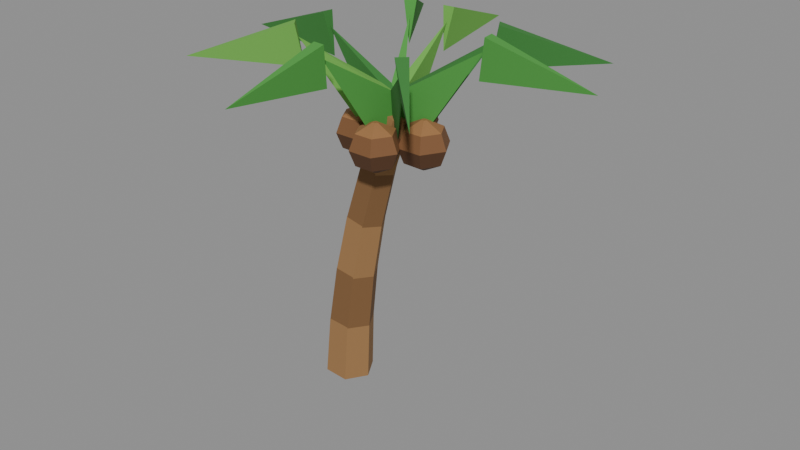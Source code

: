 # Source: palmtree-4.blend  (saved by Blender 5.2.45; exported with 4.5.12 LTS)
import bpy
from mathutils import Matrix  # noqa: F401  (used for matrix-valued properties, if any)

bpy.ops.wm.read_factory_settings(use_empty=True)
scene = bpy.context.scene
scene.name = 'Scene'

# ---- collections
col_col_lowpoly = bpy.data.collections.new('COL_LowPoly'); scene.collection.children.link(col_col_lowpoly)

# ---- images (referenced by path relative to the original .blend; pixels are not part of the script)
import os
ASSET_DIR = os.environ.get("B2B_ASSET_DIR", "")  # directory of the original .blend (textures are referenced by path, not embedded)
HERE = os.path.dirname(os.path.abspath(__file__))  # packed textures are extracted next to this script under _unpacked/

def load_image(name, relpath, width, height, colorspace="sRGB"):
    """Load a texture the original file referenced (path relative to the .blend, or extracted next to this script)."""
    p = next((c for c in (os.path.join(HERE, relpath), os.path.join(ASSET_DIR, relpath)) if relpath and os.path.exists(c)), "")
    if p:
        img = bpy.data.images.load(p, check_existing=True)
        img.name = name
    else:  # same state as the original file: an image datablock whose file is absent (Cycles renders it pink)
        img = bpy.data.images.new(name, width, height)
        img.source = "FILE"
        img.filepath = "//" + (relpath or name)
    img.colorspace_settings.name = colorspace
    return img
img_palmtree_4_basecolor = load_image('palmtree-4_BaseColor', '_unpacked/palmtree-4_BaseColor.782a8dfa.png', 128, 32, 'sRGB')
img_palmtree_4_maskmap = load_image('palmtree-4_MaskMap', '_unpacked/palmtree-4_MaskMap.dfd346fe.png', 128, 32, 'Non-Color')

# ---- materials (node trees are filled in below, after node groups)
mat_m_palmtree_4 = bpy.data.materials.new('M_palmtree-4')

# ---- material node trees
mat_m_palmtree_4.use_nodes = True; mat_m_palmtree_4.node_tree.nodes.clear()
_N = mat_m_palmtree_4.node_tree.nodes; _L = mat_m_palmtree_4.node_tree.links
n0 = _N.new('ShaderNodeBsdfPrincipled'); n0.name = 'Principled BSDF'; n0.location = (-200, 100)
n0.inputs[10].default_value = 0.005
n1 = _N.new('ShaderNodeOutputMaterial'); n1.name = 'Material Output'; n1.location = (200, 100)
n2 = _N.new('ShaderNodeTexImage'); n2.name = 'Image Texture'; n2.location = (0, 0)
n2.image = img_palmtree_4_basecolor
n2.interpolation = 'Closest'
n3 = _N.new('ShaderNodeTexImage'); n3.name = 'Image Texture.001'; n3.location = (0, 0)
n3.image = img_palmtree_4_maskmap
n3.interpolation = 'Closest'
n4 = _N.new('ShaderNodeSeparateColor'); n4.name = 'Separate Color'; n4.location = (0, 0)
n5 = _N.new('ShaderNodeMath'); n5.name = 'Math'; n5.location = (0, 0)
n5.operation = 'SUBTRACT'
n5.inputs[0].default_value = 1.0
_L.new(n0.outputs[0], n1.inputs[0])
_L.new(n2.outputs[0], n0.inputs[0])
_L.new(n3.outputs[0], n4.inputs[0])
_L.new(n4.outputs[0], n0.inputs[1])
_L.new(n3.outputs[1], n5.inputs[1])
_L.new(n5.outputs[0], n0.inputs[2])
n1.is_active_output = True

# ---- meshes
me_palmtree_4 = bpy.data.meshes.new('palmtree-4')
me_palmtree_4.from_pydata([(-0.08729, 0.0, 0.0), (-0.1097, 0.03897, 0.00157), (-0.1546, 0.03897, 0.004709), (-0.1771, 5.511e-18, 0.006278), (-0.1546, -0.03897, 0.004709), (-0.1097, -0.03897, 0.00157), (-0.08245, 0.0, 0.1143), (-0.1033, 0.03624, 0.1158), (-0.1451, 0.03624, 0.1187), (-0.1659, 5.125e-18, 0.1202), (-0.1451, -0.03624, 0.1187), (-0.1033, -0.03624, 0.1158), (-0.08306, 0.0, 0.107), (-0.1038, 0.03624, 0.11), (-0.1452, 0.03624, 0.1158), (-0.1659, 5.125e-18, 0.1187), (-0.1452, -0.03624, 0.1158), (-0.1038, -0.03624, 0.11), (-0.07026, 0.0, 0.2208), (-0.08942, 0.03352, 0.2235), (-0.1277, 0.03352, 0.2289), (-0.1469, 4.739e-18, 0.2315), (-0.1277, -0.03352, 0.2289), (-0.08942, -0.03352, 0.2235), (-0.07134, 0.0, 0.2138), (-0.09027, 0.03352, 0.2178), (-0.1281, 0.03352, 0.2258), (-0.147, 4.739e-18, 0.2298), (-0.1281, -0.03352, 0.2258), (-0.09027, -0.03352, 0.2178), (-0.05064, 0.0, 0.3263), (-0.06802, 0.03079, 0.33), (-0.1028, 0.03079, 0.3374), (-0.1202, 4.354e-18, 0.3411), (-0.1028, -0.03079, 0.3374), (-0.06802, -0.03079, 0.33), (-0.05215, 0.0, 0.3196), (-0.06924, 0.03079, 0.3245), (-0.1034, 0.03079, 0.3343), (-0.1205, 4.354e-18, 0.3392), (-0.1034, -0.03079, 0.3343), (-0.06924, -0.03079, 0.3245), (-0.02365, 0.0, 0.4304), (-0.03922, 0.02806, 0.4349), (-0.07036, 0.02806, 0.4438), (-0.08594, 3.968e-18, 0.4483), (-0.07036, -0.02806, 0.4438), (-0.03922, -0.02806, 0.4349), (-0.02556, 0.0, 0.4241), (-0.04078, 0.02806, 0.4296), (-0.07123, 0.02806, 0.4407), (-0.08645, 3.968e-18, 0.4462), (-0.07123, -0.02806, 0.4407), (-0.04078, -0.02806, 0.4296), (0.01061, 0.0, 0.5326), (-0.003134, 0.02533, 0.5376), (-0.03062, 0.02533, 0.5476), (-0.04436, 3.582e-18, 0.5526), (-0.03062, -0.02533, 0.5476), (-0.003134, -0.02533, 0.5376), (0.01993, 0.004457, 0.4925), (-0.03904, 0.01067, 0.5615), (-0.03603, -0.01513, 0.5615), (0.1387, 0.01828, 0.6712), (0.1301, 0.01728, 0.622), (0.1418, 0.02953, 0.6959), (0.1443, 0.008029, 0.6959), (0.3224, 0.03964, 0.6386), (0.0141, 0.02079, 0.4925), (-0.04163, 0.0005457, 0.5615), (-0.02762, -0.02134, 0.5615), (0.1123, 0.08363, 0.6687), (0.105, 0.07895, 0.6194), (0.1101, 0.09508, 0.6933), (0.1218, 0.07685, 0.6933), (0.265, 0.1814, 0.6367), (-0.0206, 0.0385, 0.4925), (-0.03024, -0.02, 0.5615), (-0.004302, -0.0185, 0.5615), (-0.0265, 0.1407, 0.6567), (-0.026, 0.132, 0.6075), (-0.03756, 0.1444, 0.6814), (-0.01594, 0.1456, 0.6814), (-0.03598, 0.3051, 0.6277), (-0.03808, 0.03316, 0.4925), (-0.0197, -0.02321, 0.5615), (0.002636, -0.009943, 0.5615), (-0.09257, 0.1249, 0.6604), (-0.08813, 0.1174, 0.6111), (-0.1041, 0.1231, 0.685), (-0.08548, 0.1341, 0.685), (-0.1793, 0.2708, 0.6304), (-0.05695, 8.553e-05, 0.4925), (0.0008732, -0.01303, 0.5615), (0.0009308, 0.01295, 0.5615), (-0.1586, 0.0003109, 0.6561), (-0.1499, 0.0002916, 0.6069), (-0.1629, -0.0105, 0.6807), (-0.1629, 0.01115, 0.6807), (-0.3224, 0.0006742, 0.6272), (-0.04815, -0.02451, 0.4925), (0.004762, 0.002229, 0.5615), (-0.01175, 0.02229, 0.5615), (-0.1355, -0.09641, 0.6658), (-0.1288, -0.0909, 0.6165), (-0.1319, -0.1075, 0.6904), (-0.1457, -0.09082, 0.6904), (-0.2723, -0.2091, 0.6345), (-0.02215, -0.03838, 0.4925), (-0.003569, 0.01792, 0.5615), (-0.02943, 0.02046, 0.5615), (-0.0333, -0.1519, 0.6666), (-0.03245, -0.1432, 0.6173), (-0.02295, -0.1573, 0.6912), (-0.04449, -0.1552, 0.6912), (-0.05073, -0.3294, 0.6351), (0.008107, -0.02803, 0.4925), (-0.02218, 0.02294, 0.5615), (-0.04107, 0.005094, 0.5615), (0.07841, -0.1024, 0.6568), (0.07245, -0.09612, 0.6075), (0.08926, -0.09815, 0.6814), (0.07353, -0.113, 0.6814), (0.1915, -0.2221, 0.6277), (0.04657, -0.002517, 0.4585), (0.04407, 0.001813, 0.4585), (0.03907, 0.001813, 0.4585), (0.03657, -0.002517, 0.4585), (0.03907, -0.006848, 0.4585), (0.04407, -0.006848, 0.4585), (0.07604, -0.002517, 0.4738), (0.0588, 0.02734, 0.4738), (0.02433, 0.02734, 0.4738), (0.007094, -0.002517, 0.4738), (0.02433, -0.03237, 0.4738), (0.0588, -0.03237, 0.4738), (0.08657, -0.002517, 0.5013), (0.06407, 0.03645, 0.5013), (0.01907, 0.03645, 0.5013), (-0.003434, -0.002517, 0.5013), (0.01907, -0.04149, 0.5013), (0.06407, -0.04149, 0.5013), (0.07604, -0.002517, 0.5287), (0.0588, 0.02734, 0.5287), (0.02433, 0.02734, 0.5287), (0.007094, -0.002517, 0.5287), (0.02433, -0.03237, 0.5287), (0.0588, -0.03237, 0.5287), (0.04657, -0.002517, 0.544), (0.04407, 0.001813, 0.544), (0.03907, 0.001813, 0.544), (0.03657, -0.002517, 0.544), (0.03907, -0.006848, 0.544), (0.04407, -0.006848, 0.544), (-0.02467, 0.05893, 0.4585), (-0.02717, 0.06326, 0.4585), (-0.03217, 0.06326, 0.4585), (-0.03467, 0.05893, 0.4585), (-0.03217, 0.0546, 0.4585), (-0.02717, 0.0546, 0.4585), (0.004806, 0.05893, 0.4738), (-0.01243, 0.08878, 0.4738), (-0.0469, 0.08878, 0.4738), (-0.06414, 0.05893, 0.4738), (-0.0469, 0.02908, 0.4738), (-0.01243, 0.02908, 0.4738), (0.01533, 0.05893, 0.5013), (-0.007166, 0.0979, 0.5013), (-0.05217, 0.0979, 0.5013), (-0.07467, 0.05893, 0.5013), (-0.05217, 0.01996, 0.5013), (-0.007166, 0.01996, 0.5013), (0.004806, 0.05893, 0.5287), (-0.01243, 0.08878, 0.5287), (-0.0469, 0.08878, 0.5287), (-0.06414, 0.05893, 0.5287), (-0.0469, 0.02908, 0.5287), (-0.01243, 0.02908, 0.5287), (-0.02467, 0.05893, 0.544), (-0.02717, 0.06326, 0.544), (-0.03217, 0.06326, 0.544), (-0.03467, 0.05893, 0.544), (-0.03217, 0.0546, 0.544), (-0.02717, 0.0546, 0.544), (-0.07075, -0.01759, 0.4585), (-0.07325, -0.01326, 0.4585), (-0.07825, -0.01326, 0.4585), (-0.08075, -0.01759, 0.4585), (-0.07825, -0.02192, 0.4585), (-0.07325, -0.02192, 0.4585), (-0.04127, -0.01759, 0.4738), (-0.05851, 0.01227, 0.4738), (-0.09298, 0.01227, 0.4738), (-0.1102, -0.01759, 0.4738), (-0.09298, -0.04744, 0.4738), (-0.05851, -0.04744, 0.4738), (-0.03075, -0.01759, 0.5013), (-0.05325, 0.02138, 0.5013), (-0.09825, 0.02138, 0.5013), (-0.1207, -0.01759, 0.5013), (-0.09825, -0.05656, 0.5013), (-0.05325, -0.05656, 0.5013), (-0.04127, -0.01759, 0.5287), (-0.05851, 0.01227, 0.5287), (-0.09298, 0.01227, 0.5287), (-0.1102, -0.01759, 0.5287), (-0.09298, -0.04744, 0.5287), (-0.05851, -0.04744, 0.5287), (-0.07075, -0.01759, 0.544), (-0.07325, -0.01326, 0.544), (-0.07825, -0.01326, 0.544), (-0.08075, -0.01759, 0.544), (-0.07825, -0.02192, 0.544), (-0.07325, -0.02192, 0.544), (-0.005658, -0.0595, 0.4585), (-0.008158, -0.05517, 0.4585), (-0.01316, -0.05517, 0.4585), (-0.01566, -0.0595, 0.4585), (-0.01316, -0.06383, 0.4585), (-0.008158, -0.06383, 0.4585), (0.02381, -0.0595, 0.4738), (0.006578, -0.02965, 0.4738), (-0.02789, -0.02965, 0.4738), (-0.04513, -0.0595, 0.4738), (-0.02789, -0.08935, 0.4738), (0.006578, -0.08935, 0.4738), (0.03434, -0.0595, 0.5013), (0.01184, -0.02053, 0.5013), (-0.03316, -0.02053, 0.5013), (-0.05566, -0.0595, 0.5013), (-0.03316, -0.09847, 0.5013), (0.01184, -0.09847, 0.5013), (0.02381, -0.0595, 0.5287), (0.006578, -0.02965, 0.5287), (-0.02789, -0.02965, 0.5287), (-0.04513, -0.0595, 0.5287), (-0.02789, -0.08935, 0.5287), (0.006578, -0.08935, 0.5287), (-0.005658, -0.0595, 0.544), (-0.008158, -0.05517, 0.544), (-0.01316, -0.05517, 0.544), (-0.01566, -0.0595, 0.544), (-0.01316, -0.06383, 0.544), (-0.008158, -0.06383, 0.544)], [], [(0, 1, 7, 6), (1, 2, 8, 7), (2, 3, 9, 8), (3, 4, 10, 9), (4, 5, 11, 10), (5, 0, 6, 11), (5, 4, 3, 2, 1, 0), (6, 7, 8, 9, 10, 11), (12, 13, 19, 18), (13, 14, 20, 19), (14, 15, 21, 20), (15, 16, 22, 21), (16, 17, 23, 22), (17, 12, 18, 23), (17, 16, 15, 14, 13, 12), (18, 19, 20, 21, 22, 23), (24, 25, 31, 30), (25, 26, 32, 31), (26, 27, 33, 32), (27, 28, 34, 33), (28, 29, 35, 34), (29, 24, 30, 35), (29, 28, 27, 26, 25, 24), (30, 31, 32, 33, 34, 35), (36, 37, 43, 42), (37, 38, 44, 43), (38, 39, 45, 44), (39, 40, 46, 45), (40, 41, 47, 46), (41, 36, 42, 47), (41, 40, 39, 38, 37, 36), (42, 43, 44, 45, 46, 47), (48, 49, 55, 54), (49, 50, 56, 55), (50, 51, 57, 56), (51, 52, 58, 57), (52, 53, 59, 58), (53, 48, 54, 59), (53, 52, 51, 50, 49, 48), (54, 55, 56, 57, 58, 59), (60, 61, 63), (61, 62, 63), (62, 60, 63), (62, 61, 60), (64, 65, 67), (65, 66, 67), (66, 64, 67), (66, 65, 64), (68, 69, 71), (69, 70, 71), (70, 68, 71), (70, 69, 68), (72, 73, 75), (73, 74, 75), (74, 72, 75), (74, 73, 72), (76, 77, 79), (77, 78, 79), (78, 76, 79), (78, 77, 76), (80, 81, 83), (81, 82, 83), (82, 80, 83), (82, 81, 80), (84, 85, 87), (85, 86, 87), (86, 84, 87), (86, 85, 84), (88, 89, 91), (89, 90, 91), (90, 88, 91), (90, 89, 88), (92, 93, 95), (93, 94, 95), (94, 92, 95), (94, 93, 92), (96, 97, 99), (97, 98, 99), (98, 96, 99), (98, 97, 96), (100, 101, 103), (101, 102, 103), (102, 100, 103), (102, 101, 100), (104, 105, 107), (105, 106, 107), (106, 104, 107), (106, 105, 104), (108, 109, 111), (109, 110, 111), (110, 108, 111), (110, 109, 108), (112, 113, 115), (113, 114, 115), (114, 112, 115), (114, 113, 112), (116, 117, 119), (117, 118, 119), (118, 116, 119), (118, 117, 116), (120, 121, 123), (121, 122, 123), (122, 120, 123), (122, 121, 120), (124, 125, 131, 130), (125, 126, 132, 131), (126, 127, 133, 132), (127, 128, 134, 133), (128, 129, 135, 134), (129, 124, 130, 135), (130, 131, 137, 136), (131, 132, 138, 137), (132, 133, 139, 138), (133, 134, 140, 139), (134, 135, 141, 140), (135, 130, 136, 141), (136, 137, 143, 142), (137, 138, 144, 143), (138, 139, 145, 144), (139, 140, 146, 145), (140, 141, 147, 146), (141, 136, 142, 147), (142, 143, 149, 148), (143, 144, 150, 149), (144, 145, 151, 150), (145, 146, 152, 151), (146, 147, 153, 152), (147, 142, 148, 153), (129, 128, 127, 126, 125, 124), (148, 149, 150, 151, 152, 153), (154, 155, 161, 160), (155, 156, 162, 161), (156, 157, 163, 162), (157, 158, 164, 163), (158, 159, 165, 164), (159, 154, 160, 165), (160, 161, 167, 166), (161, 162, 168, 167), (162, 163, 169, 168), (163, 164, 170, 169), (164, 165, 171, 170), (165, 160, 166, 171), (166, 167, 173, 172), (167, 168, 174, 173), (168, 169, 175, 174), (169, 170, 176, 175), (170, 171, 177, 176), (171, 166, 172, 177), (172, 173, 179, 178), (173, 174, 180, 179), (174, 175, 181, 180), (175, 176, 182, 181), (176, 177, 183, 182), (177, 172, 178, 183), (159, 158, 157, 156, 155, 154), (178, 179, 180, 181, 182, 183), (184, 185, 191, 190), (185, 186, 192, 191), (186, 187, 193, 192), (187, 188, 194, 193), (188, 189, 195, 194), (189, 184, 190, 195), (190, 191, 197, 196), (191, 192, 198, 197), (192, 193, 199, 198), (193, 194, 200, 199), (194, 195, 201, 200), (195, 190, 196, 201), (196, 197, 203, 202), (197, 198, 204, 203), (198, 199, 205, 204), (199, 200, 206, 205), (200, 201, 207, 206), (201, 196, 202, 207), (202, 203, 209, 208), (203, 204, 210, 209), (204, 205, 211, 210), (205, 206, 212, 211), (206, 207, 213, 212), (207, 202, 208, 213), (189, 188, 187, 186, 185, 184), (208, 209, 210, 211, 212, 213), (214, 215, 221, 220), (215, 216, 222, 221), (216, 217, 223, 222), (217, 218, 224, 223), (218, 219, 225, 224), (219, 214, 220, 225), (220, 221, 227, 226), (221, 222, 228, 227), (222, 223, 229, 228), (223, 224, 230, 229), (224, 225, 231, 230), (225, 220, 226, 231), (226, 227, 233, 232), (227, 228, 234, 233), (228, 229, 235, 234), (229, 230, 236, 235), (230, 231, 237, 236), (231, 226, 232, 237), (232, 233, 239, 238), (233, 234, 240, 239), (234, 235, 241, 240), (235, 236, 242, 241), (236, 237, 243, 242), (237, 232, 238, 243), (219, 218, 217, 216, 215, 214), (238, 239, 240, 241, 242, 243)])
_uv = me_palmtree_4.uv_layers.new(name='UVMap')
_uv.uv.foreach_set('vector', [0.1875, 0.75, 0.1875, 0.75, 0.1875, 0.75, 0.1875, 0.75, 0.1875, 0.75, 0.1875, 0.75, 0.1875, 0.75, 0.1875, 0.75, 0.1875, 0.75, 0.1875, 0.75, 0.1875, 0.75, 0.1875, 0.75, 0.1875, 0.75, 0.1875, 0.75, 0.1875, 0.75, 0.1875, 0.75, 0.1875, 0.75, 0.1875, 0.75, 0.1875, 0.75, 0.1875, 0.75, 0.1875, 0.75, 0.1875, 0.75, 0.1875, 0.75, 0.1875, 0.75, 0.1875, 0.75, 0.1875, 0.75, 0.1875, 0.75, 0.1875, 0.75, 0.1875, 0.75, 0.1875, 0.75, 0.1875, 0.75, 0.1875, 0.75, 0.1875, 0.75, 0.1875, 0.75, 0.1875, 0.75, 0.1875, 0.75, 0.3125, 0.75, 0.3125, 0.75, 0.3125, 0.75, 0.3125, 0.75, 0.3125, 0.75, 0.3125, 0.75, 0.3125, 0.75, 0.3125, 0.75, 0.3125, 0.75, 0.3125, 0.75, 0.3125, 0.75, 0.3125, 0.75, 0.3125, 0.75, 0.3125, 0.75, 0.3125, 0.75, 0.3125, 0.75, 0.3125, 0.75, 0.3125, 0.75, 0.3125, 0.75, 0.3125, 0.75, 0.3125, 0.75, 0.3125, 0.75, 0.3125, 0.75, 0.3125, 0.75, 0.3125, 0.75, 0.3125, 0.75, 0.3125, 0.75, 0.3125, 0.75, 0.3125, 0.75, 0.3125, 0.75, 0.3125, 0.75, 0.3125, 0.75, 0.3125, 0.75, 0.3125, 0.75, 0.3125, 0.75, 0.3125, 0.75, 0.1875, 0.75, 0.1875, 0.75, 0.1875, 0.75, 0.1875, 0.75, 0.1875, 0.75, 0.1875, 0.75, 0.1875, 0.75, 0.1875, 0.75, 0.1875, 0.75, 0.1875, 0.75, 0.1875, 0.75, 0.1875, 0.75, 0.1875, 0.75, 0.1875, 0.75, 0.1875, 0.75, 0.1875, 0.75, 0.1875, 0.75, 0.1875, 0.75, 0.1875, 0.75, 0.1875, 0.75, 0.1875, 0.75, 0.1875, 0.75, 0.1875, 0.75, 0.1875, 0.75, 0.1875, 0.75, 0.1875, 0.75, 0.1875, 0.75, 0.1875, 0.75, 0.1875, 0.75, 0.1875, 0.75, 0.1875, 0.75, 0.1875, 0.75, 0.1875, 0.75, 0.1875, 0.75, 0.1875, 0.75, 0.1875, 0.75, 0.3125, 0.75, 0.3125, 0.75, 0.3125, 0.75, 0.3125, 0.75, 0.3125, 0.75, 0.3125, 0.75, 0.3125, 0.75, 0.3125, 0.75, 0.3125, 0.75, 0.3125, 0.75, 0.3125, 0.75, 0.3125, 0.75, 0.3125, 0.75, 0.3125, 0.75, 0.3125, 0.75, 0.3125, 0.75, 0.3125, 0.75, 0.3125, 0.75, 0.3125, 0.75, 0.3125, 0.75, 0.3125, 0.75, 0.3125, 0.75, 0.3125, 0.75, 0.3125, 0.75, 0.3125, 0.75, 0.3125, 0.75, 0.3125, 0.75, 0.3125, 0.75, 0.3125, 0.75, 0.3125, 0.75, 0.3125, 0.75, 0.3125, 0.75, 0.3125, 0.75, 0.3125, 0.75, 0.3125, 0.75, 0.3125, 0.75, 0.1875, 0.75, 0.1875, 0.75, 0.1875, 0.75, 0.1875, 0.75, 0.1875, 0.75, 0.1875, 0.75, 0.1875, 0.75, 0.1875, 0.75, 0.1875, 0.75, 0.1875, 0.75, 0.1875, 0.75, 0.1875, 0.75, 0.1875, 0.75, 0.1875, 0.75, 0.1875, 0.75, 0.1875, 0.75, 0.1875, 0.75, 0.1875, 0.75, 0.1875, 0.75, 0.1875, 0.75, 0.1875, 0.75, 0.1875, 0.75, 0.1875, 0.75, 0.1875, 0.75, 0.1875, 0.75, 0.1875, 0.75, 0.1875, 0.75, 0.1875, 0.75, 0.1875, 0.75, 0.1875, 0.75, 0.1875, 0.75, 0.1875, 0.75, 0.1875, 0.75, 0.1875, 0.75, 0.1875, 0.75, 0.1875, 0.75, 0.4375, 0.75, 0.4375, 0.75, 0.4375, 0.75, 0.4375, 0.75, 0.4375, 0.75, 0.4375, 0.75, 0.4375, 0.75, 0.4375, 0.75, 0.4375, 0.75, 0.4375, 0.75, 0.4375, 0.75, 0.4375, 0.75, 0.4375, 0.75, 0.4375, 0.75, 0.4375, 0.75, 0.4375, 0.75, 0.4375, 0.75, 0.4375, 0.75, 0.4375, 0.75, 0.4375, 0.75, 0.4375, 0.75, 0.4375, 0.75, 0.4375, 0.75, 0.4375, 0.75, 0.5625, 0.75, 0.5625, 0.75, 0.5625, 0.75, 0.5625, 0.75, 0.5625, 0.75, 0.5625, 0.75, 0.5625, 0.75, 0.5625, 0.75, 0.5625, 0.75, 0.5625, 0.75, 0.5625, 0.75, 0.5625, 0.75, 0.5625, 0.75, 0.5625, 0.75, 0.5625, 0.75, 0.5625, 0.75, 0.5625, 0.75, 0.5625, 0.75, 0.5625, 0.75, 0.5625, 0.75, 0.5625, 0.75, 0.5625, 0.75, 0.5625, 0.75, 0.5625, 0.75, 0.6875, 0.75, 0.6875, 0.75, 0.6875, 0.75, 0.6875, 0.75, 0.6875, 0.75, 0.6875, 0.75, 0.6875, 0.75, 0.6875, 0.75, 0.6875, 0.75, 0.6875, 0.75, 0.6875, 0.75, 0.6875, 0.75, 0.6875, 0.75, 0.6875, 0.75, 0.6875, 0.75, 0.6875, 0.75, 0.6875, 0.75, 0.6875, 0.75, 0.6875, 0.75, 0.6875, 0.75, 0.6875, 0.75, 0.6875, 0.75, 0.6875, 0.75, 0.6875, 0.75, 0.4375, 0.75, 0.4375, 0.75, 0.4375, 0.75, 0.4375, 0.75, 0.4375, 0.75, 0.4375, 0.75, 0.4375, 0.75, 0.4375, 0.75, 0.4375, 0.75, 0.4375, 0.75, 0.4375, 0.75, 0.4375, 0.75, 0.4375, 0.75, 0.4375, 0.75, 0.4375, 0.75, 0.4375, 0.75, 0.4375, 0.75, 0.4375, 0.75, 0.4375, 0.75, 0.4375, 0.75, 0.4375, 0.75, 0.4375, 0.75, 0.4375, 0.75, 0.4375, 0.75, 0.5625, 0.75, 0.5625, 0.75, 0.5625, 0.75, 0.5625, 0.75, 0.5625, 0.75, 0.5625, 0.75, 0.5625, 0.75, 0.5625, 0.75, 0.5625, 0.75, 0.5625, 0.75, 0.5625, 0.75, 0.5625, 0.75, 0.5625, 0.75, 0.5625, 0.75, 0.5625, 0.75, 0.5625, 0.75, 0.5625, 0.75, 0.5625, 0.75, 0.5625, 0.75, 0.5625, 0.75, 0.5625, 0.75, 0.5625, 0.75, 0.5625, 0.75, 0.5625, 0.75, 0.6875, 0.75, 0.6875, 0.75, 0.6875, 0.75, 0.6875, 0.75, 0.6875, 0.75, 0.6875, 0.75, 0.6875, 0.75, 0.6875, 0.75, 0.6875, 0.75, 0.6875, 0.75, 0.6875, 0.75, 0.6875, 0.75, 0.6875, 0.75, 0.6875, 0.75, 0.6875, 0.75, 0.6875, 0.75, 0.6875, 0.75, 0.6875, 0.75, 0.6875, 0.75, 0.6875, 0.75, 0.6875, 0.75, 0.6875, 0.75, 0.6875, 0.75, 0.6875, 0.75, 0.4375, 0.75, 0.4375, 0.75, 0.4375, 0.75, 0.4375, 0.75, 0.4375, 0.75, 0.4375, 0.75, 0.4375, 0.75, 0.4375, 0.75, 0.4375, 0.75, 0.4375, 0.75, 0.4375, 0.75, 0.4375, 0.75, 0.4375, 0.75, 0.4375, 0.75, 0.4375, 0.75, 0.4375, 0.75, 0.4375, 0.75, 0.4375, 0.75, 0.4375, 0.75, 0.4375, 0.75, 0.4375, 0.75, 0.4375, 0.75, 0.4375, 0.75, 0.4375, 0.75, 0.5625, 0.75, 0.5625, 0.75, 0.5625, 0.75, 0.5625, 0.75, 0.5625, 0.75, 0.5625, 0.75, 0.5625, 0.75, 0.5625, 0.75, 0.5625, 0.75, 0.5625, 0.75, 0.5625, 0.75, 0.5625, 0.75, 0.5625, 0.75, 0.5625, 0.75, 0.5625, 0.75, 0.5625, 0.75, 0.5625, 0.75, 0.5625, 0.75, 0.5625, 0.75, 0.5625, 0.75, 0.5625, 0.75, 0.5625, 0.75, 0.5625, 0.75, 0.5625, 0.75, 0.9375, 0.75, 0.9375, 0.75, 0.9375, 0.75, 0.9375, 0.75, 0.9375, 0.75, 0.9375, 0.75, 0.9375, 0.75, 0.9375, 0.75, 0.9375, 0.75, 0.9375, 0.75, 0.9375, 0.75, 0.9375, 0.75, 0.9375, 0.75, 0.9375, 0.75, 0.9375, 0.75, 0.9375, 0.75, 0.9375, 0.75, 0.9375, 0.75, 0.9375, 0.75, 0.9375, 0.75, 0.9375, 0.75, 0.9375, 0.75, 0.9375, 0.75, 0.9375, 0.75, 0.9375, 0.75, 0.9375, 0.75, 0.9375, 0.75, 0.9375, 0.75, 0.9375, 0.75, 0.9375, 0.75, 0.9375, 0.75, 0.9375, 0.75, 0.9375, 0.75, 0.9375, 0.75, 0.9375, 0.75, 0.9375, 0.75, 0.9375, 0.75, 0.9375, 0.75, 0.9375, 0.75, 0.9375, 0.75, 0.9375, 0.75, 0.9375, 0.75, 0.9375, 0.75, 0.9375, 0.75, 0.9375, 0.75, 0.9375, 0.75, 0.9375, 0.75, 0.9375, 0.75, 0.8125, 0.75, 0.8125, 0.75, 0.8125, 0.75, 0.8125, 0.75, 0.8125, 0.75, 0.8125, 0.75, 0.8125, 0.75, 0.8125, 0.75, 0.8125, 0.75, 0.8125, 0.75, 0.8125, 0.75, 0.8125, 0.75, 0.8125, 0.75, 0.8125, 0.75, 0.8125, 0.75, 0.8125, 0.75, 0.8125, 0.75, 0.8125, 0.75, 0.8125, 0.75, 0.8125, 0.75, 0.8125, 0.75, 0.8125, 0.75, 0.8125, 0.75, 0.8125, 0.75, 0.0625, 0.25, 0.0625, 0.25, 0.0625, 0.25, 0.0625, 0.25, 0.0625, 0.25, 0.0625, 0.25, 0.0625, 0.25, 0.0625, 0.25, 0.0625, 0.25, 0.0625, 0.25, 0.0625, 0.25, 0.0625, 0.25, 0.0625, 0.25, 0.0625, 0.25, 0.0625, 0.25, 0.0625, 0.25, 0.0625, 0.25, 0.0625, 0.25, 0.0625, 0.25, 0.0625, 0.25, 0.0625, 0.25, 0.0625, 0.25, 0.0625, 0.25, 0.0625, 0.25, 0.9375, 0.75, 0.9375, 0.75, 0.9375, 0.75, 0.9375, 0.75, 0.9375, 0.75, 0.9375, 0.75, 0.0625, 0.25, 0.0625, 0.25, 0.0625, 0.25, 0.0625, 0.25, 0.0625, 0.25, 0.0625, 0.25, 0.9375, 0.75, 0.9375, 0.75, 0.9375, 0.75, 0.9375, 0.75, 0.9375, 0.75, 0.9375, 0.75, 0.9375, 0.75, 0.9375, 0.75, 0.9375, 0.75, 0.9375, 0.75, 0.9375, 0.75, 0.9375, 0.75, 0.9375, 0.75, 0.9375, 0.75, 0.9375, 0.75, 0.9375, 0.75, 0.9375, 0.75, 0.9375, 0.75, 0.9375, 0.75, 0.9375, 0.75, 0.9375, 0.75, 0.9375, 0.75, 0.9375, 0.75, 0.9375, 0.75, 0.9375, 0.75, 0.9375, 0.75, 0.9375, 0.75, 0.9375, 0.75, 0.9375, 0.75, 0.9375, 0.75, 0.9375, 0.75, 0.9375, 0.75, 0.9375, 0.75, 0.9375, 0.75, 0.9375, 0.75, 0.9375, 0.75, 0.9375, 0.75, 0.9375, 0.75, 0.9375, 0.75, 0.9375, 0.75, 0.9375, 0.75, 0.9375, 0.75, 0.9375, 0.75, 0.9375, 0.75, 0.9375, 0.75, 0.9375, 0.75, 0.9375, 0.75, 0.9375, 0.75, 0.8125, 0.75, 0.8125, 0.75, 0.8125, 0.75, 0.8125, 0.75, 0.8125, 0.75, 0.8125, 0.75, 0.8125, 0.75, 0.8125, 0.75, 0.8125, 0.75, 0.8125, 0.75, 0.8125, 0.75, 0.8125, 0.75, 0.8125, 0.75, 0.8125, 0.75, 0.8125, 0.75, 0.8125, 0.75, 0.8125, 0.75, 0.8125, 0.75, 0.8125, 0.75, 0.8125, 0.75, 0.8125, 0.75, 0.8125, 0.75, 0.8125, 0.75, 0.8125, 0.75, 0.0625, 0.25, 0.0625, 0.25, 0.0625, 0.25, 0.0625, 0.25, 0.0625, 0.25, 0.0625, 0.25, 0.0625, 0.25, 0.0625, 0.25, 0.0625, 0.25, 0.0625, 0.25, 0.0625, 0.25, 0.0625, 0.25, 0.0625, 0.25, 0.0625, 0.25, 0.0625, 0.25, 0.0625, 0.25, 0.0625, 0.25, 0.0625, 0.25, 0.0625, 0.25, 0.0625, 0.25, 0.0625, 0.25, 0.0625, 0.25, 0.0625, 0.25, 0.0625, 0.25, 0.9375, 0.75, 0.9375, 0.75, 0.9375, 0.75, 0.9375, 0.75, 0.9375, 0.75, 0.9375, 0.75, 0.0625, 0.25, 0.0625, 0.25, 0.0625, 0.25, 0.0625, 0.25, 0.0625, 0.25, 0.0625, 0.25, 0.9375, 0.75, 0.9375, 0.75, 0.9375, 0.75, 0.9375, 0.75, 0.9375, 0.75, 0.9375, 0.75, 0.9375, 0.75, 0.9375, 0.75, 0.9375, 0.75, 0.9375, 0.75, 0.9375, 0.75, 0.9375, 0.75, 0.9375, 0.75, 0.9375, 0.75, 0.9375, 0.75, 0.9375, 0.75, 0.9375, 0.75, 0.9375, 0.75, 0.9375, 0.75, 0.9375, 0.75, 0.9375, 0.75, 0.9375, 0.75, 0.9375, 0.75, 0.9375, 0.75, 0.9375, 0.75, 0.9375, 0.75, 0.9375, 0.75, 0.9375, 0.75, 0.9375, 0.75, 0.9375, 0.75, 0.9375, 0.75, 0.9375, 0.75, 0.9375, 0.75, 0.9375, 0.75, 0.9375, 0.75, 0.9375, 0.75, 0.9375, 0.75, 0.9375, 0.75, 0.9375, 0.75, 0.9375, 0.75, 0.9375, 0.75, 0.9375, 0.75, 0.9375, 0.75, 0.9375, 0.75, 0.9375, 0.75, 0.9375, 0.75, 0.9375, 0.75, 0.9375, 0.75, 0.8125, 0.75, 0.8125, 0.75, 0.8125, 0.75, 0.8125, 0.75, 0.8125, 0.75, 0.8125, 0.75, 0.8125, 0.75, 0.8125, 0.75, 0.8125, 0.75, 0.8125, 0.75, 0.8125, 0.75, 0.8125, 0.75, 0.8125, 0.75, 0.8125, 0.75, 0.8125, 0.75, 0.8125, 0.75, 0.8125, 0.75, 0.8125, 0.75, 0.8125, 0.75, 0.8125, 0.75, 0.8125, 0.75, 0.8125, 0.75, 0.8125, 0.75, 0.8125, 0.75, 0.0625, 0.25, 0.0625, 0.25, 0.0625, 0.25, 0.0625, 0.25, 0.0625, 0.25, 0.0625, 0.25, 0.0625, 0.25, 0.0625, 0.25, 0.0625, 0.25, 0.0625, 0.25, 0.0625, 0.25, 0.0625, 0.25, 0.0625, 0.25, 0.0625, 0.25, 0.0625, 0.25, 0.0625, 0.25, 0.0625, 0.25, 0.0625, 0.25, 0.0625, 0.25, 0.0625, 0.25, 0.0625, 0.25, 0.0625, 0.25, 0.0625, 0.25, 0.0625, 0.25, 0.9375, 0.75, 0.9375, 0.75, 0.9375, 0.75, 0.9375, 0.75, 0.9375, 0.75, 0.9375, 0.75, 0.0625, 0.25, 0.0625, 0.25, 0.0625, 0.25, 0.0625, 0.25, 0.0625, 0.25, 0.0625, 0.25, 0.9375, 0.75, 0.9375, 0.75, 0.9375, 0.75, 0.9375, 0.75, 0.9375, 0.75, 0.9375, 0.75, 0.9375, 0.75, 0.9375, 0.75, 0.9375, 0.75, 0.9375, 0.75, 0.9375, 0.75, 0.9375, 0.75, 0.9375, 0.75, 0.9375, 0.75, 0.9375, 0.75, 0.9375, 0.75, 0.9375, 0.75, 0.9375, 0.75, 0.9375, 0.75, 0.9375, 0.75, 0.9375, 0.75, 0.9375, 0.75, 0.9375, 0.75, 0.9375, 0.75, 0.9375, 0.75, 0.9375, 0.75, 0.9375, 0.75, 0.9375, 0.75, 0.9375, 0.75, 0.9375, 0.75, 0.9375, 0.75, 0.9375, 0.75, 0.9375, 0.75, 0.9375, 0.75, 0.9375, 0.75, 0.9375, 0.75, 0.9375, 0.75, 0.9375, 0.75, 0.9375, 0.75, 0.9375, 0.75, 0.9375, 0.75, 0.9375, 0.75, 0.9375, 0.75, 0.9375, 0.75, 0.9375, 0.75, 0.9375, 0.75, 0.9375, 0.75, 0.9375, 0.75, 0.8125, 0.75, 0.8125, 0.75, 0.8125, 0.75, 0.8125, 0.75, 0.8125, 0.75, 0.8125, 0.75, 0.8125, 0.75, 0.8125, 0.75, 0.8125, 0.75, 0.8125, 0.75, 0.8125, 0.75, 0.8125, 0.75, 0.8125, 0.75, 0.8125, 0.75, 0.8125, 0.75, 0.8125, 0.75, 0.8125, 0.75, 0.8125, 0.75, 0.8125, 0.75, 0.8125, 0.75, 0.8125, 0.75, 0.8125, 0.75, 0.8125, 0.75, 0.8125, 0.75, 0.0625, 0.25, 0.0625, 0.25, 0.0625, 0.25, 0.0625, 0.25, 0.0625, 0.25, 0.0625, 0.25, 0.0625, 0.25, 0.0625, 0.25, 0.0625, 0.25, 0.0625, 0.25, 0.0625, 0.25, 0.0625, 0.25, 0.0625, 0.25, 0.0625, 0.25, 0.0625, 0.25, 0.0625, 0.25, 0.0625, 0.25, 0.0625, 0.25, 0.0625, 0.25, 0.0625, 0.25, 0.0625, 0.25, 0.0625, 0.25, 0.0625, 0.25, 0.0625, 0.25, 0.9375, 0.75, 0.9375, 0.75, 0.9375, 0.75, 0.9375, 0.75, 0.9375, 0.75, 0.9375, 0.75, 0.0625, 0.25, 0.0625, 0.25, 0.0625, 0.25, 0.0625, 0.25, 0.0625, 0.25, 0.0625, 0.25])
me_palmtree_4.materials.append(mat_m_palmtree_4)
me_palmtree_4.update()

# ---- objects
ob_palmtree_4 = bpy.data.objects.new('palmtree-4', me_palmtree_4)

# ---- transforms, parenting, visibility, modifiers, constraints
ob_palmtree_4.location = (0.0, 0.0, 0.0)

# ---- collection membership
col_col_lowpoly.objects.link(ob_palmtree_4)

# ---- scene / render settings (as saved in the file)
scene.frame_start = 1; scene.frame_end = 250; scene.frame_set(1)
scene.render.engine = 'BLENDER_EEVEE_NEXT'
scene.render.bake_bias = 0.0
scene.render.bake_samples = 0
scene.render.compositor_device = 'GPU'
scene.eevee.use_volume_custom_range = False
scene.eevee.fast_gi_thickness_near = 0.1
scene.eevee.fast_gi_thickness_far = 0.0
scene.eevee.ray_tracing_options.screen_trace_thickness = 0.1
bpy.context.view_layer.update()

# ---- added for rendering (the .blend has no active camera and no usable light): camera, sun + grey world if the file has none
cam_auto = bpy.data.cameras.new('AutoCamera')
cam_auto.lens = 50.0
cam_auto.sensor_width = 36.0
cam_auto.clip_end = 1000.0
ob_auto_camera = bpy.data.objects.new('AutoCamera', cam_auto)
scene.collection.objects.link(ob_auto_camera)
ob_auto_camera.location = (1.05594, -1.27928, 1.19268)
ob_auto_camera.rotation_euler = (1.09748, -7.21219e-08, 0.694738)
scene.camera = ob_auto_camera
light_auto_sun = bpy.data.lights.new('AutoSun', 'SUN')
light_auto_sun.energy = 3.0
light_auto_sun.angle = 0.0523599
ob_auto_sun = bpy.data.objects.new('AutoSun', light_auto_sun)
scene.collection.objects.link(ob_auto_sun)
ob_auto_sun.rotation_euler = (0.872665, 0.174533, 0.523599)
if scene.world is None:
    world_auto = bpy.data.worlds.new('AutoWorld')
    world_auto.color = (0.3, 0.3, 0.3)
    scene.world = world_auto
bpy.context.view_layer.update()
